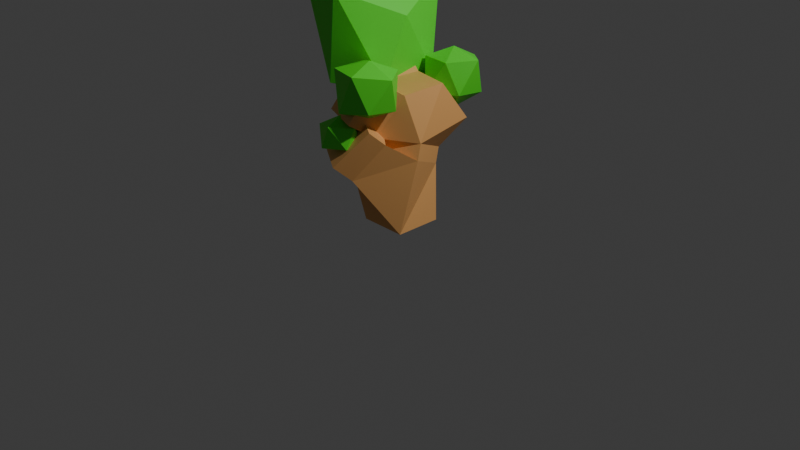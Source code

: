 # Source: dtree2C_F274_.blend  (saved by Blender 4.0.36; exported with 4.5.12 LTS)
import bpy
from mathutils import Matrix  # noqa: F401  (used for matrix-valued properties, if any)

bpy.ops.wm.read_factory_settings(use_empty=True)
scene = bpy.context.scene
scene.name = 'Scene'

# ---- collections
col_collection = bpy.data.collections.new('Collection'); scene.collection.children.link(col_collection)

# ---- materials (node trees are filled in below, after node groups)
mat_material_025 = bpy.data.materials.new('Material.025')
mat_material_025.use_transparent_shadow = False
mat_material_026 = bpy.data.materials.new('Material.026')
mat_material_026.alpha_threshold = 0.0
mat_material_026.use_transparent_shadow = False
mat_material_026.roughness = 0.5
mat_material_026.line_color = (0.0, 0.0, 0.0, 1.0)

# ---- node groups
ng_auto_smooth = bpy.data.node_groups.new('Auto Smooth', 'GeometryNodeTree')
_s = ng_auto_smooth.interface.new_socket(name='Geometry', in_out='OUTPUT', socket_type='NodeSocketGeometry')
_s = ng_auto_smooth.interface.new_socket(name='Geometry', in_out='INPUT', socket_type='NodeSocketGeometry')
_s = ng_auto_smooth.interface.new_socket(name='Angle', in_out='INPUT', socket_type='NodeSocketFloat')
_s.subtype = 'ANGLE'
_s.min_value = 0.0
_s.max_value = 3.142
ng_auto_smooth.is_modifier = True
_N = ng_auto_smooth.nodes; _L = ng_auto_smooth.links
n0 = _N.new('NodeGroupOutput'); n0.name = 'Group Output'; n0.location = (480, -100)
n1 = _N.new('NodeGroupInput'); n1.name = 'Group Input'; n1.location = (-420, -300)
n2 = _N.new('NodeGroupInput'); n2.name = 'Group Input.001'; n2.location = (-60, -100)
n3 = _N.new('GeometryNodeSetShadeSmooth'); n3.name = 'Set Shade Smooth'; n3.location = (120, -100)
n3.domain = 'EDGE'
n4 = _N.new('GeometryNodeSetShadeSmooth'); n4.name = 'Set Shade Smooth.001'; n4.location = (300, -100)
n5 = _N.new('GeometryNodeInputMeshEdgeAngle'); n5.name = 'Edge Angle'; n5.location = (-420, -220)
n6 = _N.new('GeometryNodeInputEdgeSmooth'); n6.name = 'Is Edge Smooth'; n6.location = (-60, -160)
n7 = _N.new('GeometryNodeInputShadeSmooth'); n7.name = 'Is Face Smooth'; n7.location = (-240, -340)
n8 = _N.new('FunctionNodeBooleanMath'); n8.name = 'Boolean Math'; n8.location = (-60, -220)
n9 = _N.new('FunctionNodeCompare'); n9.name = 'Compare'; n9.location = (-240, -180)
n9.operation = 'LESS_EQUAL'
_L.new(n5.outputs[0], n9.inputs[0])
_L.new(n4.outputs[0], n0.inputs[0])
_L.new(n1.outputs[1], n9.inputs[1])
_L.new(n9.outputs[0], n8.inputs[0])
_L.new(n7.outputs[0], n8.inputs[1])
_L.new(n2.outputs[0], n3.inputs[0])
_L.new(n6.outputs[0], n3.inputs[1])
_L.new(n3.outputs[0], n4.inputs[0])
_L.new(n8.outputs[0], n3.inputs[2])
n0.is_active_output = True

# ---- material node trees
mat_material_025.use_nodes = True; mat_material_025.node_tree.nodes.clear()
_N = mat_material_025.node_tree.nodes; _L = mat_material_025.node_tree.links
n0 = _N.new('ShaderNodeBsdfPrincipled'); n0.name = 'Principled BSDF'; n0.location = (10, 300)
n0.inputs[0].default_value = (0.09688, 0.8002, 0.03419, 1.0)
n0.inputs[3].default_value = 1.45
n1 = _N.new('ShaderNodeOutputMaterial'); n1.name = 'Material Output'; n1.location = (300, 300)
_L.new(n0.outputs[0], n1.inputs[0])
n1.is_active_output = True
mat_material_026.use_nodes = True; mat_material_026.node_tree.nodes.clear()
_N = mat_material_026.node_tree.nodes; _L = mat_material_026.node_tree.links
n0 = _N.new('ShaderNodeOutputMaterial'); n0.name = 'Material Output'; n0.location = (300, 300)
n1 = _N.new('ShaderNodeBsdfPrincipled'); n1.name = 'Principled BSDF'; n1.location = (10, 300)
n1.inputs[0].default_value = (0.801, 0.4042, 0.1329, 1.0)
n1.inputs[3].default_value = 1.45
_L.new(n1.outputs[0], n0.inputs[0])
n0.is_active_output = True

# ---- world
world_world = bpy.data.worlds.new('World'); scene.world = world_world
world_world.use_nodes = True; world_world.node_tree.nodes.clear()
_N = world_world.node_tree.nodes; _L = world_world.node_tree.links
n0 = _N.new('ShaderNodeOutputWorld'); n0.name = 'World Output'; n0.location = (300, 300)
n1 = _N.new('ShaderNodeBackground'); n1.name = 'Background'; n1.location = (10, 300)
n1.inputs[0].default_value = (0.05088, 0.05088, 0.05088, 1.0)
_L.new(n1.outputs[0], n0.inputs[0])
n0.is_active_output = True
world_world.color = (0.05088, 0.05088, 0.05088)
world_world.use_sun_shadow = False
world_world.sun_shadow_jitter_overblur = 0.0

# ---- cameras
cam_camera = bpy.data.cameras.new('Camera')
cam_camera.clip_end = 100.0
cam_camera.ortho_scale = 7.314

# ---- lights
light_light = bpy.data.lights.new('Light', 'POINT')
light_light.transmission_factor = 0.0
light_light.use_soft_falloff = False
light_light.energy = 1000.0
light_light.shadow_soft_size = 0.1
light_light.shadow_maximum_resolution = 0.006
light_light.use_absolute_resolution = True

# ---- meshes
me_icosphere_104 = bpy.data.meshes.new('Icosphere.104')
me_icosphere_104.from_pydata([(0.03436, -0.08988, -0.6659), (0.5563, -0.5449, -0.3292), (-0.2392, -0.8006, -0.4383), (-0.8527, -0.1001, -0.4328), (-0.2475, 0.6761, -0.3514), (0.6289, 0.2724, -0.4126), (0.2341, -0.7865, 0.5886), (-0.6648, -0.5496, 0.5594), (-0.7089, 0.4479, 0.5201), (0.2293, 0.7198, 0.444), (0.8562, -0.06312, 0.4996), (0.0, 0.0, 0.7775)], [], [(0, 1, 2), (1, 0, 5), (0, 2, 3), (0, 3, 4), (0, 4, 5), (1, 5, 10), (2, 1, 6), (3, 2, 7), (4, 3, 8), (5, 4, 9), (1, 10, 6), (2, 6, 7), (3, 7, 8), (4, 8, 9), (5, 9, 10), (6, 10, 11), (7, 6, 11), (8, 7, 11), (9, 8, 11), (10, 9, 11)])
_uv = me_icosphere_104.uv_layers.new(name='UVMap')
_uv.uv.foreach_set('vector', [0.1818, 0.0, 0.2727, 0.1575, 0.09091, 0.1575, 0.2727, 0.1575, 0.3636, 0.0, 0.4545, 0.1575, 0.9091, 0.0, 1.0, 0.1575, 0.8182, 0.1575, 0.7273, 0.0, 0.8182, 0.1575, 0.6364, 0.1575, 0.5455, 0.0, 0.6364, 0.1575, 0.4545, 0.1575, 0.2727, 0.1575, 0.4545, 0.1575, 0.3636, 0.3149, 0.09091, 0.1575, 0.2727, 0.1575, 0.1818, 0.3149, 0.8182, 0.1575, 1.0, 0.1575, 0.9091, 0.3149, 0.6364, 0.1575, 0.8182, 0.1575, 0.7273, 0.3149, 0.4545, 0.1575, 0.6364, 0.1575, 0.5455, 0.3149, 0.2727, 0.1575, 0.3636, 0.3149, 0.1818, 0.3149, 0.09091, 0.1575, 0.1818, 0.3149, 0.0, 0.3149, 0.8182, 0.1575, 0.9091, 0.3149, 0.7273, 0.3149, 0.6364, 0.1575, 0.7273, 0.3149, 0.5455, 0.3149, 0.4545, 0.1575, 0.5455, 0.3149, 0.3636, 0.3149, 0.1818, 0.3149, 0.3636, 0.3149, 0.2727, 0.4724, 0.0, 0.3149, 0.1818, 0.3149, 0.09091, 0.4724, 0.7273, 0.3149, 0.9091, 0.3149, 0.8182, 0.4724, 0.5455, 0.3149, 0.7273, 0.3149, 0.6364, 0.4724, 0.3636, 0.3149, 0.5455, 0.3149, 0.4545, 0.4724])
me_icosphere_104.materials.append(mat_material_025)
me_icosphere_104.update()
me_icosphere_103 = bpy.data.meshes.new('Icosphere.103')
me_icosphere_103.from_pydata([(0.0, 0.0, -0.8114), (0.7236, -0.5257, -0.4472), (-0.2764, -1.238, -0.4472), (-0.8944, 0.0, -0.4472), (-0.2764, 1.247, -0.4472), (0.7236, 0.9222, -0.4472), (-0.8991, -1.267, 1.27), (-0.7236, 0.969, 1.487), (0.8946, -0.03324, 0.876), (-0.04936, 0.03896, 1.801), (0.1777, -1.458, 1.456), (0.4435, 1.4, 1.401)], [], [(0, 1, 2), (1, 0, 5), (0, 2, 3), (0, 3, 4), (0, 4, 5), (1, 5, 8), (8, 10, 1), (3, 2, 6), (4, 3, 7), (7, 11, 4), (6, 10, 9), (3, 6, 7), (11, 9, 8), (7, 6, 9), (4, 11, 5), (10, 6, 2), (11, 8, 5), (10, 8, 9), (11, 7, 9), (2, 1, 10)])
_uv = me_icosphere_103.uv_layers.new(name='UVMap')
_uv.uv.foreach_set('vector', [0.1818, 0.0, 0.2727, 0.1575, 0.09091, 0.1575, 0.2727, 0.1575, 0.3636, 0.0, 0.4545, 0.1575, 0.9091, 0.0, 1.0, 0.1575, 0.8182, 0.1575, 0.7273, 0.0, 0.8182, 0.1575, 0.6364, 0.1575, 0.5455, 0.0, 0.6364, 0.1575, 0.4545, 0.1575, 0.2727, 0.1575, 0.4545, 0.1575, 0.3636, 0.3149, 0.3636, 0.3149, 0.2005, 0.2826, 0.2727, 0.1575, 0.8182, 0.1575, 1.0, 0.1575, 0.9091, 0.3149, 0.6364, 0.1575, 0.8182, 0.1575, 0.7273, 0.3149, 0.7273, 0.3149, 0.566, 0.2793, 0.6364, 0.1575, 0.0, 0.3149, 0.1542, 0.3627, 0.09091, 0.4724, 0.8182, 0.1575, 0.9091, 0.3149, 0.7273, 0.3149, 0.5022, 0.3149, 0.4545, 0.4724, 0.3636, 0.3149, 0.7273, 0.3149, 0.9091, 0.3149, 0.8182, 0.4724, 0.6364, 0.1575, 0.5262, 0.2815, 0.4545, 0.1575, 0.1637, 0.2836, 0.0, 0.3149, 0.09091, 0.1575, 0.5262, 0.2815, 0.3636, 0.3149, 0.4545, 0.1575, 0.2331, 0.3149, 0.3636, 0.3149, 0.2727, 0.4724, 0.5974, 0.3149, 0.7273, 0.3149, 0.6364, 0.4724, 0.09091, 0.1575, 0.2727, 0.1575, 0.2005, 0.2826])
me_icosphere_103.materials.append(mat_material_025)
me_icosphere_103.update()
me_icosphere_102 = bpy.data.meshes.new('Icosphere.102')
me_icosphere_102.from_pydata([(0.0, 0.0, -0.8056), (0.7236, -0.5257, -0.1752), (-0.271, -0.8118, -0.238), (-0.7597, 0.0, -0.4472), (-0.2764, 0.7227, -0.4472), (0.6717, 0.4108, -0.2891), (0.2524, -0.5773, 0.6318), (-0.6758, -0.407, 0.5969), (-0.4972, 0.5508, 0.6352), (0.2685, 0.5219, 0.638), (0.8944, 0.0, 0.7356), (0.0, 0.0, 0.9335)], [], [(0, 1, 2), (1, 0, 5), (0, 2, 3), (0, 3, 4), (0, 4, 5), (1, 5, 10), (2, 1, 6), (3, 2, 7), (4, 3, 8), (5, 4, 9), (1, 10, 6), (2, 6, 7), (3, 7, 8), (4, 8, 9), (5, 9, 10), (6, 10, 11), (7, 6, 11), (8, 7, 11), (9, 8, 11), (10, 9, 11)])
_uv = me_icosphere_102.uv_layers.new(name='UVMap')
_uv.uv.foreach_set('vector', [0.1818, 0.0, 0.2727, 0.1575, 0.09091, 0.1575, 0.2727, 0.1575, 0.3636, 0.0, 0.4545, 0.1575, 0.9091, 0.0, 1.0, 0.1575, 0.8182, 0.1575, 0.7273, 0.0, 0.8182, 0.1575, 0.6364, 0.1575, 0.5455, 0.0, 0.6364, 0.1575, 0.4545, 0.1575, 0.2727, 0.1575, 0.4545, 0.1575, 0.3636, 0.3149, 0.09091, 0.1575, 0.2727, 0.1575, 0.1818, 0.3149, 0.8182, 0.1575, 1.0, 0.1575, 0.9091, 0.3149, 0.6364, 0.1575, 0.8182, 0.1575, 0.7273, 0.3149, 0.4545, 0.1575, 0.6364, 0.1575, 0.5455, 0.3149, 0.2727, 0.1575, 0.3636, 0.3149, 0.1818, 0.3149, 0.09091, 0.1575, 0.1818, 0.3149, 0.0, 0.3149, 0.8182, 0.1575, 0.9091, 0.3149, 0.7273, 0.3149, 0.6364, 0.1575, 0.7273, 0.3149, 0.5455, 0.3149, 0.4545, 0.1575, 0.5455, 0.3149, 0.3636, 0.3149, 0.1818, 0.3149, 0.3636, 0.3149, 0.2727, 0.4724, 0.0, 0.3149, 0.1818, 0.3149, 0.09091, 0.4724, 0.7273, 0.3149, 0.9091, 0.3149, 0.8182, 0.4724, 0.5455, 0.3149, 0.7273, 0.3149, 0.6364, 0.4724, 0.3636, 0.3149, 0.5455, 0.3149, 0.4545, 0.4724])
me_icosphere_102.materials.append(mat_material_025)
me_icosphere_102.update()
me_icosphere_101 = bpy.data.meshes.new('Icosphere.101')
me_icosphere_101.from_pydata([(-0.01253, -0.006337, -0.5652), (0.7137, -0.3739, -0.3262), (-0.1736, -0.7773, -0.3925), (-0.5742, 0.09562, -0.3342), (-0.2228, 0.5851, -0.3369), (0.6321, 0.3848, -0.2371), (0.1946, -0.7697, 0.5102), (-0.543, -0.5427, 0.4028), (-0.5131, 0.3571, 0.4872), (0.3271, 0.6196, 0.3948), (0.8155, -0.04446, 0.4458), (-0.005192, 0.01486, 0.739)], [], [(0, 1, 2), (1, 0, 5), (0, 2, 3), (0, 3, 4), (0, 4, 5), (1, 5, 10), (2, 1, 6), (3, 2, 7), (4, 3, 8), (5, 4, 9), (1, 10, 6), (2, 6, 7), (3, 7, 8), (4, 8, 9), (5, 9, 10), (6, 10, 11), (7, 6, 11), (8, 7, 11), (9, 8, 11), (10, 9, 11)])
_uv = me_icosphere_101.uv_layers.new(name='UVMap')
_uv.uv.foreach_set('vector', [0.1818, 0.0, 0.2727, 0.1575, 0.09091, 0.1575, 0.2727, 0.1575, 0.3636, 0.0, 0.4545, 0.1575, 0.9091, 0.0, 1.0, 0.1575, 0.8182, 0.1575, 0.7273, 0.0, 0.8182, 0.1575, 0.6364, 0.1575, 0.5455, 0.0, 0.6364, 0.1575, 0.4545, 0.1575, 0.2727, 0.1575, 0.4545, 0.1575, 0.3636, 0.3149, 0.09091, 0.1575, 0.2727, 0.1575, 0.1818, 0.3149, 0.8182, 0.1575, 1.0, 0.1575, 0.9091, 0.3149, 0.6364, 0.1575, 0.8182, 0.1575, 0.7273, 0.3149, 0.4545, 0.1575, 0.6364, 0.1575, 0.5455, 0.3149, 0.2727, 0.1575, 0.3636, 0.3149, 0.1818, 0.3149, 0.09091, 0.1575, 0.1818, 0.3149, 0.0, 0.3149, 0.8182, 0.1575, 0.9091, 0.3149, 0.7273, 0.3149, 0.6364, 0.1575, 0.7273, 0.3149, 0.5455, 0.3149, 0.4545, 0.1575, 0.5455, 0.3149, 0.3636, 0.3149, 0.1818, 0.3149, 0.3636, 0.3149, 0.2727, 0.4724, 0.0, 0.3149, 0.1818, 0.3149, 0.09091, 0.4724, 0.7273, 0.3149, 0.9091, 0.3149, 0.8182, 0.4724, 0.5455, 0.3149, 0.7273, 0.3149, 0.6364, 0.4724, 0.3636, 0.3149, 0.5455, 0.3149, 0.4545, 0.4724])
me_icosphere_101.materials.append(mat_material_025)
me_icosphere_101.update()
me_cube_025 = bpy.data.meshes.new('Cube.025')
me_cube_025.from_pydata([(0.0, 0.0, 0.0), (-0.7264, 0.3256, 1.402), (-0.0762, 0.1854, 0.9524), (-0.305, -0.451, 0.9378), (-0.24, -0.2377, 0.7398), (0.0, 0.0, 0.4903), (0.00497, 0.5427, 1.215), (-0.2892, -0.3634, 1.342)], [(2, 6), (2, 1), (5, 2), (4, 3), (5, 4), (0, 5), (2, 7)], [])
_uv = me_cube_025.uv_layers.new(name='UVMap')
_uv.uv.foreach_set('vector', [])
me_cube_025.materials.append(mat_material_026)
me_cube_025.use_mirror_vertex_groups = False
me_cube_025.update()

# ---- objects
ob_icosphere_099 = bpy.data.objects.new('Icosphere.099', me_icosphere_104)
ob_icosphere_098 = bpy.data.objects.new('Icosphere.098', me_icosphere_103)
ob_icosphere_097 = bpy.data.objects.new('Icosphere.097', me_icosphere_102)
ob_icosphere_096 = bpy.data.objects.new('Icosphere.096', me_icosphere_101)
ob_cube_024 = bpy.data.objects.new('Cube.024', me_cube_025)
ob_light = bpy.data.objects.new('Light', light_light)
ob_camera = bpy.data.objects.new('Camera', cam_camera)

# ---- transforms, parenting, visibility, modifiers, constraints
ob_icosphere_099.location = (-0.1016, -0.2846, 1.402)
ob_icosphere_099.scale = (0.3919, 0.3919, 0.3919)
ob_icosphere_098.location = (-0.62, 0.3202, 1.545)
ob_icosphere_098.scale = (0.4503, 0.4503, 0.5164)
_m = ob_icosphere_098.modifiers.new('Auto Smooth', 'NODES')
_m.node_group = ng_auto_smooth
_gi = [s.identifier for s in ng_auto_smooth.interface.items_tree if s.item_type == 'SOCKET' and s.in_out == 'INPUT']
_m[_gi[1]] = 0.5236  # Angle
ob_icosphere_097.location = (0.01726, 0.7282, 1.317)
ob_icosphere_097.scale = (0.3691, 0.3691, 0.3691)
ob_icosphere_096.location = (-0.3208, -0.4699, 0.9562)
ob_icosphere_096.scale = (0.2676, 0.2676, 0.2676)
ob_cube_024.location = (0.0178, 0.009175, 0.0)
ob_cube_024.lock_rotations_4d = False
ob_cube_024.empty_display_type = 'ARROWS'
ob_cube_024.lineart.crease_threshold = 0.0
_m = ob_cube_024.modifiers.new('Skin', 'SKIN')
_m.use_x_symmetry = False
ob_light.location = (4.076, 1.005, 5.904)
ob_light.rotation_euler = (0.6503, 0.05522, 1.866)
ob_light.lock_rotations_4d = False
ob_light.empty_display_type = 'ARROWS'
ob_light.color = (0.0, 0.0, 0.0, 0.0)
ob_light.lineart.crease_threshold = 0.0
ob_camera.location = (7.359, -6.926, 4.958)
ob_camera.rotation_euler = (1.109, 0.0, 0.8149)
ob_camera.lock_rotations_4d = False
ob_camera.empty_display_type = 'ARROWS'
ob_camera.color = (0.0, 0.0, 0.0, 0.0)
ob_camera.display_type = 'WIRE'
ob_camera.lineart.crease_threshold = 0.0

# ---- collection membership
scene.collection.objects.link(ob_icosphere_099)
scene.collection.objects.link(ob_icosphere_098)
scene.collection.objects.link(ob_icosphere_097)
scene.collection.objects.link(ob_icosphere_096)
scene.collection.objects.link(ob_cube_024)
col_collection.objects.link(ob_light)
col_collection.objects.link(ob_camera)

# ---- scene / render settings (as saved in the file)
scene.camera = ob_camera
scene.frame_start = 1; scene.frame_end = 250; scene.frame_set(1)
scene.render.engine = 'BLENDER_EEVEE_NEXT'
scene.cycles.sampling_pattern = 'TABULATED_SOBOL'
bpy.context.view_layer.update()
